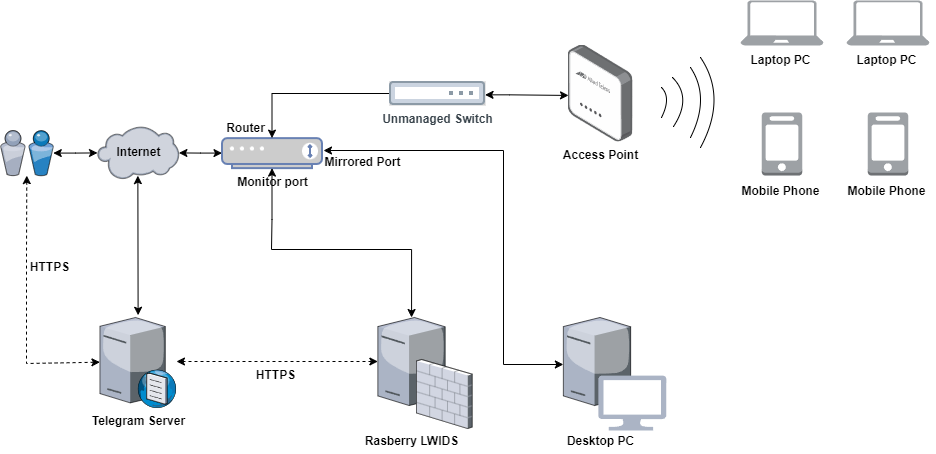

The diagram above was exported from draw.io. Its source (the exported page's mxGraphModel, read from the mxfile embedded in the PNG):
<mxGraphModel dx="-474" dy="1851" grid="0" gridSize="10" guides="1" tooltips="1" connect="1" arrows="1" fold="1" page="1" pageScale="1" pageWidth="827" pageHeight="1169" math="0" shadow="0">
  <root>
    <mxCell id="0" />
    <mxCell id="1" parent="0" />
    <mxCell id="4pSzq9ojNQb_Bu6WuqDI-4" style="edgeStyle=orthogonalEdgeStyle;rounded=0;orthogonalLoop=1;jettySize=auto;html=1;fontStyle=1;strokeColor=default;align=center;verticalAlign=middle;fontFamily=Helvetica;fontSize=11;fontColor=default;labelBackgroundColor=default;startArrow=classic;endArrow=classic;" parent="1" source="4pSzq9ojNQb_Bu6WuqDI-5" target="4pSzq9ojNQb_Bu6WuqDI-7" edge="1">
      <mxGeometry relative="1" as="geometry" />
    </mxCell>
    <mxCell id="4pSzq9ojNQb_Bu6WuqDI-5" value="" style="verticalLabelPosition=bottom;sketch=0;aspect=fixed;html=1;verticalAlign=top;strokeColor=none;align=center;outlineConnect=0;shape=mxgraph.citrix.users;fontStyle=1" parent="1" vertex="1">
      <mxGeometry x="1834" y="-28.870000000000005" width="52.77" height="45" as="geometry" />
    </mxCell>
    <mxCell id="4pSzq9ojNQb_Bu6WuqDI-7" value="" style="verticalLabelPosition=bottom;sketch=0;aspect=fixed;html=1;verticalAlign=top;strokeColor=none;align=center;outlineConnect=0;shape=mxgraph.citrix.cloud;fontStyle=1" parent="1" vertex="1">
      <mxGeometry x="1931" y="-33.12" width="81.4" height="53.12" as="geometry" />
    </mxCell>
    <mxCell id="4pSzq9ojNQb_Bu6WuqDI-10" value="Telegram Server" style="verticalLabelPosition=bottom;sketch=0;aspect=fixed;html=1;verticalAlign=top;strokeColor=none;align=center;outlineConnect=0;shape=mxgraph.citrix.dns_server;fontStyle=1" parent="1" vertex="1">
      <mxGeometry x="1933.45" y="155.75" width="76.5" height="92.5" as="geometry" />
    </mxCell>
    <mxCell id="4pSzq9ojNQb_Bu6WuqDI-15" value="" style="endArrow=classic;html=1;rounded=0;strokeColor=default;align=center;verticalAlign=middle;fontFamily=Helvetica;fontSize=11;fontColor=default;labelBackgroundColor=default;startArrow=classic;" parent="1" target="4pSzq9ojNQb_Bu6WuqDI-10" edge="1">
      <mxGeometry width="50" height="50" relative="1" as="geometry">
        <mxPoint x="1971.3600000000001" y="16.13" as="sourcePoint" />
        <mxPoint x="1971.47" y="131.63" as="targetPoint" />
        <Array as="points" />
      </mxGeometry>
    </mxCell>
    <mxCell id="4pSzq9ojNQb_Bu6WuqDI-18" value="" style="edgeStyle=orthogonalEdgeStyle;rounded=0;orthogonalLoop=1;jettySize=auto;html=1;startArrow=classic;startFill=1;" parent="1" source="4pSzq9ojNQb_Bu6WuqDI-19" target="4pSzq9ojNQb_Bu6WuqDI-7" edge="1">
      <mxGeometry relative="1" as="geometry" />
    </mxCell>
    <mxCell id="4pSzq9ojNQb_Bu6WuqDI-19" value="Monitor port" style="fontColor=#000000;verticalAlign=top;verticalLabelPosition=bottom;labelPosition=center;align=center;html=1;outlineConnect=0;fillColor=#CCCCCC;strokeColor=#6881B3;gradientColor=none;gradientDirection=north;strokeWidth=2;shape=mxgraph.networks.modem;fontStyle=1" parent="1" vertex="1">
      <mxGeometry x="2055.5" y="-21.370000000000005" width="100" height="30" as="geometry" />
    </mxCell>
    <mxCell id="4pSzq9ojNQb_Bu6WuqDI-27" value="" style="verticalLabelPosition=bottom;sketch=0;aspect=fixed;html=1;verticalAlign=top;strokeColor=none;align=center;outlineConnect=0;shape=mxgraph.citrix.license_server;fontStyle=1" parent="1" vertex="1">
      <mxGeometry x="2211.36" y="158" width="67.29" height="88" as="geometry" />
    </mxCell>
    <mxCell id="4pSzq9ojNQb_Bu6WuqDI-39" value="" style="verticalLabelPosition=bottom;sketch=0;aspect=fixed;html=1;verticalAlign=top;strokeColor=none;align=center;outlineConnect=0;shape=mxgraph.citrix.license_server;fontStyle=1" parent="1" vertex="1">
      <mxGeometry x="2396.86" y="158" width="67.29" height="88" as="geometry" />
    </mxCell>
    <mxCell id="4pSzq9ojNQb_Bu6WuqDI-44" value="Access Point" style="image;points=[];aspect=fixed;html=1;align=center;shadow=0;dashed=0;image=img/lib/allied_telesis/wireless/Access_Point_Indoor.svg;fontStyle=1" parent="1" vertex="1">
      <mxGeometry x="2401.5" y="-114.49" width="65" height="96.97" as="geometry" />
    </mxCell>
    <mxCell id="4pSzq9ojNQb_Bu6WuqDI-9" value="&lt;div&gt;&lt;br&gt;&lt;/div&gt;" style="verticalLabelPosition=bottom;sketch=0;aspect=fixed;html=1;verticalAlign=top;strokeColor=none;align=center;outlineConnect=0;shape=mxgraph.citrix.firewall;fontStyle=1" parent="1" vertex="1">
      <mxGeometry x="2250" y="200" width="55.65" height="69" as="geometry" />
    </mxCell>
    <mxCell id="4pSzq9ojNQb_Bu6WuqDI-45" value="Rasberry LWIDS" style="text;html=1;align=center;verticalAlign=middle;resizable=0;points=[];autosize=1;strokeColor=none;fillColor=none;fontStyle=1" parent="1" vertex="1">
      <mxGeometry x="2191.51" y="269" width="107" height="26" as="geometry" />
    </mxCell>
    <mxCell id="4pSzq9ojNQb_Bu6WuqDI-52" value="" style="rounded=0;whiteSpace=wrap;html=1;fillColor=default;strokeColor=none;" parent="1" vertex="1">
      <mxGeometry x="2435" y="218" width="60" height="38" as="geometry" />
    </mxCell>
    <mxCell id="4pSzq9ojNQb_Bu6WuqDI-46" value="" style="verticalLabelPosition=bottom;html=1;verticalAlign=top;align=center;strokeColor=none;fillColor=#abb4c5;shape=mxgraph.azure.computer;pointerEvents=1;gradientColor=none;" parent="1" vertex="1">
      <mxGeometry x="2431.82" y="216" width="68" height="55" as="geometry" />
    </mxCell>
    <mxCell id="4pSzq9ojNQb_Bu6WuqDI-49" value="Desktop PC" style="text;html=1;align=center;verticalAlign=middle;resizable=0;points=[];autosize=1;strokeColor=none;fillColor=none;fontStyle=1" parent="1" vertex="1">
      <mxGeometry x="2393" y="269" width="82" height="26" as="geometry" />
    </mxCell>
    <mxCell id="4pSzq9ojNQb_Bu6WuqDI-50" style="edgeStyle=orthogonalEdgeStyle;rounded=0;orthogonalLoop=1;jettySize=auto;html=1;fontStyle=1;strokeColor=default;align=center;verticalAlign=middle;fontFamily=Helvetica;fontSize=11;fontColor=default;labelBackgroundColor=default;startArrow=classic;endArrow=classic;startFill=1;endFill=1;" parent="1" source="4pSzq9ojNQb_Bu6WuqDI-19" target="4pSzq9ojNQb_Bu6WuqDI-27" edge="1">
      <mxGeometry relative="1" as="geometry">
        <mxPoint x="2211.3599999999997" y="117" as="targetPoint" />
        <mxPoint x="2107.22" y="60" as="sourcePoint" />
        <Array as="points">
          <mxPoint x="2105" y="60" />
          <mxPoint x="2105" y="90" />
          <mxPoint x="2245" y="90" />
        </Array>
      </mxGeometry>
    </mxCell>
    <mxCell id="4pSzq9ojNQb_Bu6WuqDI-51" style="edgeStyle=orthogonalEdgeStyle;rounded=0;orthogonalLoop=1;jettySize=auto;html=1;fontStyle=1;strokeColor=default;align=center;verticalAlign=middle;fontFamily=Helvetica;fontSize=11;fontColor=default;labelBackgroundColor=default;startArrow=classic;endArrow=classic;startFill=1;endFill=1;" parent="1" edge="1" target="4pSzq9ojNQb_Bu6WuqDI-39">
      <mxGeometry relative="1" as="geometry">
        <mxPoint x="2380" y="205" as="targetPoint" />
        <mxPoint x="2157" y="-9" as="sourcePoint" />
        <Array as="points">
          <mxPoint x="2337" y="-9" />
          <mxPoint x="2337" y="205" />
        </Array>
      </mxGeometry>
    </mxCell>
    <mxCell id="4pSzq9ojNQb_Bu6WuqDI-53" value="" style="endArrow=classic;html=1;rounded=0;strokeColor=default;align=center;verticalAlign=middle;fontFamily=Helvetica;fontSize=11;fontColor=default;labelBackgroundColor=default;startArrow=classic;dashed=1;" parent="1" source="4pSzq9ojNQb_Bu6WuqDI-27" target="4pSzq9ojNQb_Bu6WuqDI-10" edge="1">
      <mxGeometry width="50" height="50" relative="1" as="geometry">
        <mxPoint x="2127" y="78.13" as="sourcePoint" />
        <mxPoint x="2127.64" y="218" as="targetPoint" />
        <Array as="points">
          <mxPoint x="2141" y="202" />
        </Array>
      </mxGeometry>
    </mxCell>
    <mxCell id="4pSzq9ojNQb_Bu6WuqDI-54" value="" style="endArrow=classic;html=1;rounded=0;strokeColor=default;align=center;verticalAlign=middle;fontFamily=Helvetica;fontSize=11;fontColor=default;labelBackgroundColor=default;startArrow=classic;dashed=1;" parent="1" source="4pSzq9ojNQb_Bu6WuqDI-10" target="4pSzq9ojNQb_Bu6WuqDI-5" edge="1">
      <mxGeometry width="50" height="50" relative="1" as="geometry">
        <mxPoint x="2061" y="80" as="sourcePoint" />
        <mxPoint x="1673" y="229" as="targetPoint" />
        <Array as="points">
          <mxPoint x="1860" y="204" />
          <mxPoint x="1860" y="182" />
          <mxPoint x="1860" y="128" />
          <mxPoint x="1860" y="93" />
        </Array>
      </mxGeometry>
    </mxCell>
    <mxCell id="4pSzq9ojNQb_Bu6WuqDI-55" value="" style="verticalLabelPosition=bottom;html=1;verticalAlign=top;align=center;strokeColor=none;fillColor=#9da1a5;shape=mxgraph.azure.laptop;pointerEvents=1;" parent="1" vertex="1">
      <mxGeometry x="2574" y="-159" width="83" height="45" as="geometry" />
    </mxCell>
    <mxCell id="4pSzq9ojNQb_Bu6WuqDI-56" value="" style="verticalLabelPosition=bottom;html=1;verticalAlign=top;align=center;strokeColor=none;fillColor=#9da1a5;shape=mxgraph.azure.laptop;pointerEvents=1;" parent="1" vertex="1">
      <mxGeometry x="2680" y="-159" width="83" height="45" as="geometry" />
    </mxCell>
    <mxCell id="4pSzq9ojNQb_Bu6WuqDI-59" value="" style="outlineConnect=0;dashed=0;verticalLabelPosition=bottom;verticalAlign=top;align=center;html=1;shape=mxgraph.aws3.mobile_client;fillColor=#9da1a5;gradientColor=none;" parent="1" vertex="1">
      <mxGeometry x="2595.25" y="-47" width="40.5" height="63" as="geometry" />
    </mxCell>
    <mxCell id="4pSzq9ojNQb_Bu6WuqDI-60" value="" style="outlineConnect=0;dashed=0;verticalLabelPosition=bottom;verticalAlign=top;align=center;html=1;shape=mxgraph.aws3.mobile_client;fillColor=#9da1a5;gradientColor=none;" parent="1" vertex="1">
      <mxGeometry x="2701.25" y="-47" width="40.5" height="63" as="geometry" />
    </mxCell>
    <mxCell id="4pSzq9ojNQb_Bu6WuqDI-61" value="" style="curved=1;endArrow=none;html=1;rounded=0;endFill=0;" parent="1" edge="1">
      <mxGeometry width="50" height="50" relative="1" as="geometry">
        <mxPoint x="2495" y="-42" as="sourcePoint" />
        <mxPoint x="2495" y="-72" as="targetPoint" />
        <Array as="points">
          <mxPoint x="2505" y="-62" />
        </Array>
      </mxGeometry>
    </mxCell>
    <mxCell id="4pSzq9ojNQb_Bu6WuqDI-62" value="" style="curved=1;endArrow=none;html=1;rounded=0;endFill=0;" parent="1" edge="1">
      <mxGeometry width="50" height="50" relative="1" as="geometry">
        <mxPoint x="2507" y="-33" as="sourcePoint" />
        <mxPoint x="2506" y="-82" as="targetPoint" />
        <Array as="points">
          <mxPoint x="2526" y="-62" />
        </Array>
      </mxGeometry>
    </mxCell>
    <mxCell id="4pSzq9ojNQb_Bu6WuqDI-63" value="" style="curved=1;endArrow=none;html=1;rounded=0;endFill=0;" parent="1" edge="1">
      <mxGeometry width="50" height="50" relative="1" as="geometry">
        <mxPoint x="2524" y="-22" as="sourcePoint" />
        <mxPoint x="2524" y="-92" as="targetPoint" />
        <Array as="points">
          <mxPoint x="2544" y="-62" />
        </Array>
      </mxGeometry>
    </mxCell>
    <mxCell id="4pSzq9ojNQb_Bu6WuqDI-64" value="" style="curved=1;endArrow=none;html=1;rounded=0;endFill=0;" parent="1" edge="1">
      <mxGeometry width="50" height="50" relative="1" as="geometry">
        <mxPoint x="2534" y="-12" as="sourcePoint" />
        <mxPoint x="2534" y="-102" as="targetPoint" />
        <Array as="points">
          <mxPoint x="2561" y="-62" />
        </Array>
      </mxGeometry>
    </mxCell>
    <mxCell id="4pSzq9ojNQb_Bu6WuqDI-66" value="Laptop PC" style="text;html=1;align=center;verticalAlign=middle;resizable=0;points=[];autosize=1;strokeColor=none;fillColor=none;fontStyle=1" parent="1" vertex="1">
      <mxGeometry x="2574" y="-114" width="80" height="30" as="geometry" />
    </mxCell>
    <mxCell id="4pSzq9ojNQb_Bu6WuqDI-67" value="Laptop PC" style="text;html=1;align=center;verticalAlign=middle;resizable=0;points=[];autosize=1;strokeColor=none;fillColor=none;fontStyle=1" parent="1" vertex="1">
      <mxGeometry x="2680" y="-114" width="80" height="30" as="geometry" />
    </mxCell>
    <mxCell id="4pSzq9ojNQb_Bu6WuqDI-68" value="Mobile Phone" style="text;html=1;align=center;verticalAlign=middle;resizable=0;points=[];autosize=1;strokeColor=none;fillColor=none;fontStyle=1" parent="1" vertex="1">
      <mxGeometry x="2564" y="16.629999999999995" width="100" height="30" as="geometry" />
    </mxCell>
    <mxCell id="4pSzq9ojNQb_Bu6WuqDI-69" value="Mobile Phone" style="text;html=1;align=center;verticalAlign=middle;resizable=0;points=[];autosize=1;strokeColor=none;fillColor=none;fontStyle=1" parent="1" vertex="1">
      <mxGeometry x="2670" y="16.629999999999995" width="100" height="30" as="geometry" />
    </mxCell>
    <mxCell id="PPAEw_hOO_UX37agHqGN-2" value="Router" style="text;html=1;align=center;verticalAlign=middle;resizable=0;points=[];autosize=1;strokeColor=none;fillColor=none;fontStyle=1" parent="1" vertex="1">
      <mxGeometry x="2049" y="-46.00000000000001" width="60" height="30" as="geometry" />
    </mxCell>
    <mxCell id="PPAEw_hOO_UX37agHqGN-3" value="HTTPS" style="text;html=1;align=center;verticalAlign=middle;resizable=0;points=[];autosize=1;strokeColor=none;fillColor=none;fontStyle=1" parent="1" vertex="1">
      <mxGeometry x="2080.5" y="203" width="57" height="26" as="geometry" />
    </mxCell>
    <mxCell id="PPAEw_hOO_UX37agHqGN-4" value="HTTPS" style="text;html=1;align=center;verticalAlign=middle;resizable=0;points=[];autosize=1;strokeColor=none;fillColor=none;fontStyle=1" parent="1" vertex="1">
      <mxGeometry x="1854" y="95" width="57" height="26" as="geometry" />
    </mxCell>
    <mxCell id="PPAEw_hOO_UX37agHqGN-5" value="Mirrored Port" style="text;html=1;align=center;verticalAlign=middle;resizable=0;points=[];autosize=1;strokeColor=none;fillColor=none;fontStyle=1" parent="1" vertex="1">
      <mxGeometry x="2152" y="-9.870000000000005" width="88" height="26" as="geometry" />
    </mxCell>
    <mxCell id="NIdklVoLlww4gw6pZMTn-2" value="" style="edgeStyle=orthogonalEdgeStyle;rounded=0;orthogonalLoop=1;jettySize=auto;html=1;" edge="1" parent="1" source="NIdklVoLlww4gw6pZMTn-1" target="4pSzq9ojNQb_Bu6WuqDI-19">
      <mxGeometry relative="1" as="geometry">
        <mxPoint x="2243" y="-9" as="targetPoint" />
      </mxGeometry>
    </mxCell>
    <mxCell id="NIdklVoLlww4gw6pZMTn-3" value="" style="edgeStyle=orthogonalEdgeStyle;rounded=0;orthogonalLoop=1;jettySize=auto;html=1;entryX=0.008;entryY=0.52;entryDx=0;entryDy=0;entryPerimeter=0;endArrow=classic;endFill=1;startArrow=classic;startFill=1;exitX=0.995;exitY=0.556;exitDx=0;exitDy=0;exitPerimeter=0;" edge="1" parent="1" source="NIdklVoLlww4gw6pZMTn-1" target="4pSzq9ojNQb_Bu6WuqDI-44">
      <mxGeometry relative="1" as="geometry">
        <mxPoint x="2303.36" y="-64.34" as="sourcePoint" />
        <mxPoint x="2389" y="-64" as="targetPoint" />
        <Array as="points">
          <mxPoint x="2343" y="-65" />
        </Array>
      </mxGeometry>
    </mxCell>
    <mxCell id="NIdklVoLlww4gw6pZMTn-1" value="&lt;b&gt;Unmanaged Switch&lt;/b&gt;" style="image;aspect=fixed;perimeter=ellipsePerimeter;html=1;align=center;fontSize=12;verticalAlign=top;fontColor=#364149;shadow=0;dashed=0;image=img/lib/cumulus/switch_bare_metal_empty.svg;imageBackground=#cccccc;" vertex="1" parent="1">
      <mxGeometry x="2223" y="-78" width="96" height="24" as="geometry" />
    </mxCell>
    <mxCell id="NIdklVoLlww4gw6pZMTn-4" value="Internet" style="text;html=1;align=center;verticalAlign=middle;resizable=0;points=[];autosize=1;strokeColor=none;fillColor=none;fontStyle=1" vertex="1" parent="1">
      <mxGeometry x="1942.7" y="-19.56000000000001" width="59" height="26" as="geometry" />
    </mxCell>
  </root>
</mxGraphModel>